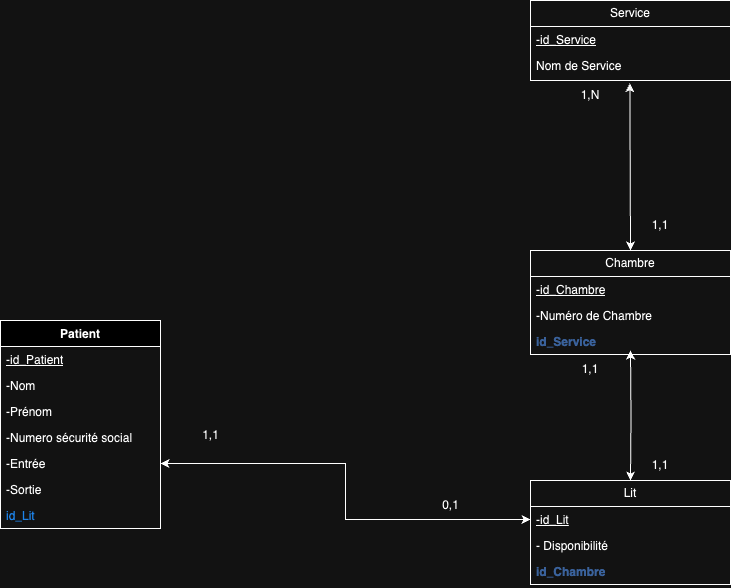

The diagram above was exported from draw.io. Its source (the exported page's mxGraphModel, read from the mxfile embedded in the PNG):
<mxGraphModel dx="2069" dy="1989" grid="1" gridSize="10" guides="1" tooltips="1" connect="1" arrows="1" fold="1" page="1" pageScale="1" pageWidth="827" pageHeight="1169" math="0" shadow="0">
  <root>
    <mxCell id="0" />
    <mxCell id="1" parent="0" />
    <mxCell id="4Vvyf6HwQevU1B1bz6lL-1" value="Service" style="swimlane;fontStyle=0;childLayout=stackLayout;horizontal=1;startSize=26;fillColor=none;horizontalStack=0;resizeParent=1;resizeParentMax=0;resizeLast=0;collapsible=1;marginBottom=0;whiteSpace=wrap;html=1;" parent="1" vertex="1">
      <mxGeometry x="480" y="-80" width="200" height="80" as="geometry" />
    </mxCell>
    <mxCell id="4Vvyf6HwQevU1B1bz6lL-2" value="&lt;u&gt;-id_Service&lt;/u&gt;&lt;div&gt;&lt;br&gt;&lt;/div&gt;" style="text;strokeColor=none;fillColor=none;align=left;verticalAlign=top;spacingLeft=4;spacingRight=4;overflow=hidden;rotatable=0;points=[[0,0.5],[1,0.5]];portConstraint=eastwest;whiteSpace=wrap;html=1;" parent="4Vvyf6HwQevU1B1bz6lL-1" vertex="1">
      <mxGeometry y="26" width="200" height="26" as="geometry" />
    </mxCell>
    <mxCell id="4Vvyf6HwQevU1B1bz6lL-3" value="Nom de Service" style="text;strokeColor=none;fillColor=none;align=left;verticalAlign=top;spacingLeft=4;spacingRight=4;overflow=hidden;rotatable=0;points=[[0,0.5],[1,0.5]];portConstraint=eastwest;whiteSpace=wrap;html=1;" parent="4Vvyf6HwQevU1B1bz6lL-1" vertex="1">
      <mxGeometry y="52" width="200" height="28" as="geometry" />
    </mxCell>
    <mxCell id="4Vvyf6HwQevU1B1bz6lL-4" value="Chambre" style="swimlane;fontStyle=0;childLayout=stackLayout;horizontal=1;startSize=26;fillColor=none;horizontalStack=0;resizeParent=1;resizeParentMax=0;resizeLast=0;collapsible=1;marginBottom=0;whiteSpace=wrap;html=1;" parent="1" vertex="1">
      <mxGeometry x="480" y="170" width="200" height="104" as="geometry" />
    </mxCell>
    <mxCell id="4Vvyf6HwQevU1B1bz6lL-5" value="&lt;u&gt;-id_Chambre&lt;/u&gt;" style="text;strokeColor=none;fillColor=none;align=left;verticalAlign=top;spacingLeft=4;spacingRight=4;overflow=hidden;rotatable=0;points=[[0,0.5],[1,0.5]];portConstraint=eastwest;whiteSpace=wrap;html=1;" parent="4Vvyf6HwQevU1B1bz6lL-4" vertex="1">
      <mxGeometry y="26" width="200" height="26" as="geometry" />
    </mxCell>
    <mxCell id="4Vvyf6HwQevU1B1bz6lL-6" value="-Numéro de Chambre" style="text;strokeColor=none;fillColor=none;align=left;verticalAlign=top;spacingLeft=4;spacingRight=4;overflow=hidden;rotatable=0;points=[[0,0.5],[1,0.5]];portConstraint=eastwest;whiteSpace=wrap;html=1;" parent="4Vvyf6HwQevU1B1bz6lL-4" vertex="1">
      <mxGeometry y="52" width="200" height="26" as="geometry" />
    </mxCell>
    <mxCell id="4Vvyf6HwQevU1B1bz6lL-33" value="&lt;b&gt;&lt;font color=&quot;#7ea6e0&quot;&gt;id_Service&lt;/font&gt;&lt;/b&gt;" style="text;strokeColor=none;fillColor=none;align=left;verticalAlign=top;spacingLeft=4;spacingRight=4;overflow=hidden;rotatable=0;points=[[0,0.5],[1,0.5]];portConstraint=eastwest;whiteSpace=wrap;html=1;" parent="4Vvyf6HwQevU1B1bz6lL-4" vertex="1">
      <mxGeometry y="78" width="200" height="26" as="geometry" />
    </mxCell>
    <mxCell id="4Vvyf6HwQevU1B1bz6lL-7" value="Lit" style="swimlane;fontStyle=0;childLayout=stackLayout;horizontal=1;startSize=26;fillColor=none;horizontalStack=0;resizeParent=1;resizeParentMax=0;resizeLast=0;collapsible=1;marginBottom=0;whiteSpace=wrap;html=1;" parent="1" vertex="1">
      <mxGeometry x="480" y="400" width="200" height="104" as="geometry" />
    </mxCell>
    <mxCell id="4Vvyf6HwQevU1B1bz6lL-8" value="&lt;u&gt;-id_Lit&lt;/u&gt;" style="text;strokeColor=none;fillColor=none;align=left;verticalAlign=top;spacingLeft=4;spacingRight=4;overflow=hidden;rotatable=0;points=[[0,0.5],[1,0.5]];portConstraint=eastwest;whiteSpace=wrap;html=1;" parent="4Vvyf6HwQevU1B1bz6lL-7" vertex="1">
      <mxGeometry y="26" width="200" height="26" as="geometry" />
    </mxCell>
    <mxCell id="4Vvyf6HwQevU1B1bz6lL-9" value="- Disponibilité&amp;nbsp;" style="text;strokeColor=none;fillColor=none;align=left;verticalAlign=top;spacingLeft=4;spacingRight=4;overflow=hidden;rotatable=0;points=[[0,0.5],[1,0.5]];portConstraint=eastwest;whiteSpace=wrap;html=1;" parent="4Vvyf6HwQevU1B1bz6lL-7" vertex="1">
      <mxGeometry y="52" width="200" height="26" as="geometry" />
    </mxCell>
    <mxCell id="fxZ_mh-LrDPpi0hegwvV-2" value="&lt;b&gt;&lt;font color=&quot;#7ea6e0&quot;&gt;id_Chambre&lt;/font&gt;&lt;/b&gt;" style="text;strokeColor=none;fillColor=none;align=left;verticalAlign=top;spacingLeft=4;spacingRight=4;overflow=hidden;rotatable=0;points=[[0,0.5],[1,0.5]];portConstraint=eastwest;whiteSpace=wrap;html=1;" vertex="1" parent="4Vvyf6HwQevU1B1bz6lL-7">
      <mxGeometry y="78" width="200" height="26" as="geometry" />
    </mxCell>
    <mxCell id="4Vvyf6HwQevU1B1bz6lL-10" value="1,N" style="text;html=1;align=center;verticalAlign=middle;whiteSpace=wrap;rounded=0;" parent="1" vertex="1">
      <mxGeometry x="510" width="60" height="30" as="geometry" />
    </mxCell>
    <mxCell id="4Vvyf6HwQevU1B1bz6lL-11" value="1,1" style="text;html=1;align=center;verticalAlign=middle;whiteSpace=wrap;rounded=0;" parent="1" vertex="1">
      <mxGeometry x="580" y="130" width="60" height="30" as="geometry" />
    </mxCell>
    <mxCell id="4Vvyf6HwQevU1B1bz6lL-12" value="1,1" style="text;html=1;align=center;verticalAlign=middle;whiteSpace=wrap;rounded=0;" parent="1" vertex="1">
      <mxGeometry x="580" y="370" width="60" height="30" as="geometry" />
    </mxCell>
    <mxCell id="4Vvyf6HwQevU1B1bz6lL-13" value="1,1" style="text;html=1;align=center;verticalAlign=middle;whiteSpace=wrap;rounded=0;" parent="1" vertex="1">
      <mxGeometry x="510" y="274" width="60" height="30" as="geometry" />
    </mxCell>
    <mxCell id="4Vvyf6HwQevU1B1bz6lL-14" value="Patient&lt;div&gt;&lt;br&gt;&lt;/div&gt;" style="swimlane;fontStyle=1;align=center;verticalAlign=top;childLayout=stackLayout;horizontal=1;startSize=26;horizontalStack=0;resizeParent=1;resizeParentMax=0;resizeLast=0;collapsible=1;marginBottom=0;whiteSpace=wrap;html=1;" parent="1" vertex="1">
      <mxGeometry x="-50" y="240" width="160" height="208" as="geometry" />
    </mxCell>
    <mxCell id="4Vvyf6HwQevU1B1bz6lL-15" value="&lt;u&gt;-id_Patient&lt;/u&gt;&lt;div&gt;&lt;br&gt;&lt;/div&gt;" style="text;strokeColor=none;fillColor=none;align=left;verticalAlign=top;spacingLeft=4;spacingRight=4;overflow=hidden;rotatable=0;points=[[0,0.5],[1,0.5]];portConstraint=eastwest;whiteSpace=wrap;html=1;" parent="4Vvyf6HwQevU1B1bz6lL-14" vertex="1">
      <mxGeometry y="26" width="160" height="26" as="geometry" />
    </mxCell>
    <mxCell id="4Vvyf6HwQevU1B1bz6lL-16" value="-Nom&lt;div&gt;&lt;br&gt;&lt;/div&gt;" style="text;strokeColor=none;fillColor=none;align=left;verticalAlign=top;spacingLeft=4;spacingRight=4;overflow=hidden;rotatable=0;points=[[0,0.5],[1,0.5]];portConstraint=eastwest;whiteSpace=wrap;html=1;" parent="4Vvyf6HwQevU1B1bz6lL-14" vertex="1">
      <mxGeometry y="52" width="160" height="26" as="geometry" />
    </mxCell>
    <mxCell id="4Vvyf6HwQevU1B1bz6lL-17" value="&lt;div&gt;&lt;div&gt;-Prénom&lt;/div&gt;&lt;/div&gt;&lt;div&gt;&lt;br&gt;&lt;/div&gt;" style="text;strokeColor=none;fillColor=none;align=left;verticalAlign=top;spacingLeft=4;spacingRight=4;overflow=hidden;rotatable=0;points=[[0,0.5],[1,0.5]];portConstraint=eastwest;whiteSpace=wrap;html=1;" parent="4Vvyf6HwQevU1B1bz6lL-14" vertex="1">
      <mxGeometry y="78" width="160" height="26" as="geometry" />
    </mxCell>
    <mxCell id="4Vvyf6HwQevU1B1bz6lL-18" value="-Numero sécurité social&lt;div&gt;&lt;br&gt;&lt;/div&gt;" style="text;strokeColor=none;fillColor=none;align=left;verticalAlign=top;spacingLeft=4;spacingRight=4;overflow=hidden;rotatable=0;points=[[0,0.5],[1,0.5]];portConstraint=eastwest;whiteSpace=wrap;html=1;" parent="4Vvyf6HwQevU1B1bz6lL-14" vertex="1">
      <mxGeometry y="104" width="160" height="26" as="geometry" />
    </mxCell>
    <mxCell id="4Vvyf6HwQevU1B1bz6lL-19" value="&lt;div&gt;&lt;div&gt;-Entrée&lt;/div&gt;&lt;/div&gt;" style="text;strokeColor=none;fillColor=none;align=left;verticalAlign=top;spacingLeft=4;spacingRight=4;overflow=hidden;rotatable=0;points=[[0,0.5],[1,0.5]];portConstraint=eastwest;whiteSpace=wrap;html=1;" parent="4Vvyf6HwQevU1B1bz6lL-14" vertex="1">
      <mxGeometry y="130" width="160" height="26" as="geometry" />
    </mxCell>
    <mxCell id="fxZ_mh-LrDPpi0hegwvV-1" value="&lt;div&gt;&lt;div&gt;-Sortie&lt;/div&gt;&lt;/div&gt;&lt;div&gt;&lt;br&gt;&lt;/div&gt;" style="text;strokeColor=none;fillColor=none;align=left;verticalAlign=top;spacingLeft=4;spacingRight=4;overflow=hidden;rotatable=0;points=[[0,0.5],[1,0.5]];portConstraint=eastwest;whiteSpace=wrap;html=1;" vertex="1" parent="4Vvyf6HwQevU1B1bz6lL-14">
      <mxGeometry y="156" width="160" height="26" as="geometry" />
    </mxCell>
    <mxCell id="4Vvyf6HwQevU1B1bz6lL-20" value="&lt;font color=&quot;#3399ff&quot;&gt;id_Lit&lt;/font&gt;" style="text;strokeColor=none;fillColor=none;align=left;verticalAlign=top;spacingLeft=4;spacingRight=4;overflow=hidden;rotatable=0;points=[[0,0.5],[1,0.5]];portConstraint=eastwest;whiteSpace=wrap;html=1;" parent="4Vvyf6HwQevU1B1bz6lL-14" vertex="1">
      <mxGeometry y="182" width="160" height="26" as="geometry" />
    </mxCell>
    <mxCell id="4Vvyf6HwQevU1B1bz6lL-21" value="0,1" style="text;html=1;align=center;verticalAlign=middle;resizable=0;points=[];autosize=1;strokeColor=none;fillColor=none;" parent="1" vertex="1">
      <mxGeometry x="380" y="410" width="40" height="30" as="geometry" />
    </mxCell>
    <mxCell id="4Vvyf6HwQevU1B1bz6lL-22" value="1,1" style="text;html=1;align=center;verticalAlign=middle;resizable=0;points=[];autosize=1;strokeColor=none;fillColor=none;" parent="1" vertex="1">
      <mxGeometry x="140" y="340" width="40" height="30" as="geometry" />
    </mxCell>
    <mxCell id="4Vvyf6HwQevU1B1bz6lL-26" style="edgeStyle=orthogonalEdgeStyle;rounded=0;orthogonalLoop=1;jettySize=auto;html=1;entryX=0.5;entryY=0;entryDx=0;entryDy=0;startArrow=classic;startFill=1;" parent="1" target="4Vvyf6HwQevU1B1bz6lL-7" edge="1">
      <mxGeometry relative="1" as="geometry">
        <mxPoint x="580" y="270" as="sourcePoint" />
      </mxGeometry>
    </mxCell>
    <mxCell id="4Vvyf6HwQevU1B1bz6lL-29" style="edgeStyle=orthogonalEdgeStyle;rounded=0;orthogonalLoop=1;jettySize=auto;html=1;entryX=0.5;entryY=0;entryDx=0;entryDy=0;startArrow=classic;startFill=1;exitX=0.497;exitY=1.1;exitDx=0;exitDy=0;exitPerimeter=0;" parent="1" source="4Vvyf6HwQevU1B1bz6lL-3" target="4Vvyf6HwQevU1B1bz6lL-4" edge="1">
      <mxGeometry relative="1" as="geometry">
        <Array as="points">
          <mxPoint x="579" y="10" />
          <mxPoint x="580" y="10" />
        </Array>
        <mxPoint x="570" y="10" as="sourcePoint" />
      </mxGeometry>
    </mxCell>
    <mxCell id="4Vvyf6HwQevU1B1bz6lL-32" style="edgeStyle=orthogonalEdgeStyle;rounded=0;orthogonalLoop=1;jettySize=auto;html=1;entryX=0;entryY=0.5;entryDx=0;entryDy=0;startArrow=classic;startFill=1;" parent="1" source="4Vvyf6HwQevU1B1bz6lL-19" target="4Vvyf6HwQevU1B1bz6lL-8" edge="1">
      <mxGeometry relative="1" as="geometry" />
    </mxCell>
  </root>
</mxGraphModel>